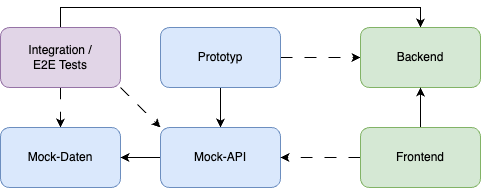

The diagram above was exported from draw.io. Its source (the exported page's mxGraphModel, read from the mxfile embedded in the PNG):
<mxGraphModel dx="1114" dy="781" grid="1" gridSize="10" guides="1" tooltips="1" connect="1" arrows="1" fold="1" page="1" pageScale="1" pageWidth="1600" pageHeight="900" math="0" shadow="0">
  <root>
    <mxCell id="0" />
    <mxCell id="1" parent="0" />
    <mxCell id="iqbp1SpeYXx4dz-xls1z-13" style="edgeStyle=orthogonalEdgeStyle;rounded=0;orthogonalLoop=1;jettySize=auto;html=1;exitX=0.5;exitY=1;exitDx=0;exitDy=0;entryX=0.5;entryY=0;entryDx=0;entryDy=0;dashed=1;dashPattern=12 12;" edge="1" parent="1" source="iqbp1SpeYXx4dz-xls1z-1" target="iqbp1SpeYXx4dz-xls1z-4">
      <mxGeometry relative="1" as="geometry" />
    </mxCell>
    <mxCell id="iqbp1SpeYXx4dz-xls1z-14" style="rounded=0;orthogonalLoop=1;jettySize=auto;html=1;exitX=1;exitY=1;exitDx=0;exitDy=0;entryX=0;entryY=0;entryDx=0;entryDy=0;dashed=1;dashPattern=12 12;" edge="1" parent="1" source="iqbp1SpeYXx4dz-xls1z-1" target="iqbp1SpeYXx4dz-xls1z-5">
      <mxGeometry relative="1" as="geometry" />
    </mxCell>
    <mxCell id="iqbp1SpeYXx4dz-xls1z-17" style="edgeStyle=orthogonalEdgeStyle;rounded=0;orthogonalLoop=1;jettySize=auto;html=1;exitX=0.5;exitY=0;exitDx=0;exitDy=0;entryX=0.5;entryY=0;entryDx=0;entryDy=0;" edge="1" parent="1" source="iqbp1SpeYXx4dz-xls1z-1" target="iqbp1SpeYXx4dz-xls1z-6">
      <mxGeometry relative="1" as="geometry" />
    </mxCell>
    <mxCell id="iqbp1SpeYXx4dz-xls1z-1" value="&lt;div&gt;Integration /&lt;/div&gt;E2E Tests" style="rounded=1;whiteSpace=wrap;html=1;fillColor=#e1d5e7;strokeColor=#9673a6;" vertex="1" parent="1">
      <mxGeometry x="200" y="200" width="120" height="60" as="geometry" />
    </mxCell>
    <mxCell id="iqbp1SpeYXx4dz-xls1z-11" style="edgeStyle=orthogonalEdgeStyle;rounded=0;orthogonalLoop=1;jettySize=auto;html=1;exitX=0.5;exitY=1;exitDx=0;exitDy=0;entryX=0.5;entryY=0;entryDx=0;entryDy=0;" edge="1" parent="1" source="iqbp1SpeYXx4dz-xls1z-3" target="iqbp1SpeYXx4dz-xls1z-5">
      <mxGeometry relative="1" as="geometry" />
    </mxCell>
    <mxCell id="iqbp1SpeYXx4dz-xls1z-15" style="edgeStyle=orthogonalEdgeStyle;rounded=0;orthogonalLoop=1;jettySize=auto;html=1;exitX=1;exitY=0.5;exitDx=0;exitDy=0;entryX=0;entryY=0.5;entryDx=0;entryDy=0;dashed=1;dashPattern=12 12;" edge="1" parent="1" source="iqbp1SpeYXx4dz-xls1z-3" target="iqbp1SpeYXx4dz-xls1z-6">
      <mxGeometry relative="1" as="geometry">
        <Array as="points">
          <mxPoint x="520" y="230" />
          <mxPoint x="520" y="230" />
        </Array>
      </mxGeometry>
    </mxCell>
    <mxCell id="iqbp1SpeYXx4dz-xls1z-3" value="Prototyp" style="rounded=1;whiteSpace=wrap;html=1;fillColor=#dae8fc;strokeColor=#6c8ebf;" vertex="1" parent="1">
      <mxGeometry x="360" y="200" width="120" height="60" as="geometry" />
    </mxCell>
    <mxCell id="iqbp1SpeYXx4dz-xls1z-4" value="Mock-Daten" style="rounded=1;whiteSpace=wrap;html=1;fillColor=#dae8fc;strokeColor=#6c8ebf;" vertex="1" parent="1">
      <mxGeometry x="200" y="300" width="120" height="60" as="geometry" />
    </mxCell>
    <mxCell id="iqbp1SpeYXx4dz-xls1z-12" style="edgeStyle=orthogonalEdgeStyle;rounded=0;orthogonalLoop=1;jettySize=auto;html=1;exitX=0;exitY=0.5;exitDx=0;exitDy=0;" edge="1" parent="1" source="iqbp1SpeYXx4dz-xls1z-5" target="iqbp1SpeYXx4dz-xls1z-4">
      <mxGeometry relative="1" as="geometry" />
    </mxCell>
    <mxCell id="iqbp1SpeYXx4dz-xls1z-5" value="Mock-API" style="rounded=1;whiteSpace=wrap;html=1;fillColor=#dae8fc;strokeColor=#6c8ebf;" vertex="1" parent="1">
      <mxGeometry x="360" y="300" width="120" height="60" as="geometry" />
    </mxCell>
    <mxCell id="iqbp1SpeYXx4dz-xls1z-6" value="Backend" style="rounded=1;whiteSpace=wrap;html=1;fillColor=#d5e8d4;strokeColor=#82b366;" vertex="1" parent="1">
      <mxGeometry x="560" y="200" width="120" height="60" as="geometry" />
    </mxCell>
    <mxCell id="iqbp1SpeYXx4dz-xls1z-9" style="edgeStyle=orthogonalEdgeStyle;rounded=0;orthogonalLoop=1;jettySize=auto;html=1;exitX=0;exitY=0.5;exitDx=0;exitDy=0;dashed=1;dashPattern=12 12;" edge="1" parent="1" source="iqbp1SpeYXx4dz-xls1z-8" target="iqbp1SpeYXx4dz-xls1z-5">
      <mxGeometry relative="1" as="geometry" />
    </mxCell>
    <mxCell id="iqbp1SpeYXx4dz-xls1z-10" style="edgeStyle=orthogonalEdgeStyle;rounded=0;orthogonalLoop=1;jettySize=auto;html=1;exitX=0.5;exitY=0;exitDx=0;exitDy=0;entryX=0.5;entryY=1;entryDx=0;entryDy=0;" edge="1" parent="1" source="iqbp1SpeYXx4dz-xls1z-8" target="iqbp1SpeYXx4dz-xls1z-6">
      <mxGeometry relative="1" as="geometry" />
    </mxCell>
    <mxCell id="iqbp1SpeYXx4dz-xls1z-8" value="Frontend" style="rounded=1;whiteSpace=wrap;html=1;fillColor=#d5e8d4;strokeColor=#82b366;" vertex="1" parent="1">
      <mxGeometry x="560" y="300" width="120" height="60" as="geometry" />
    </mxCell>
  </root>
</mxGraphModel>